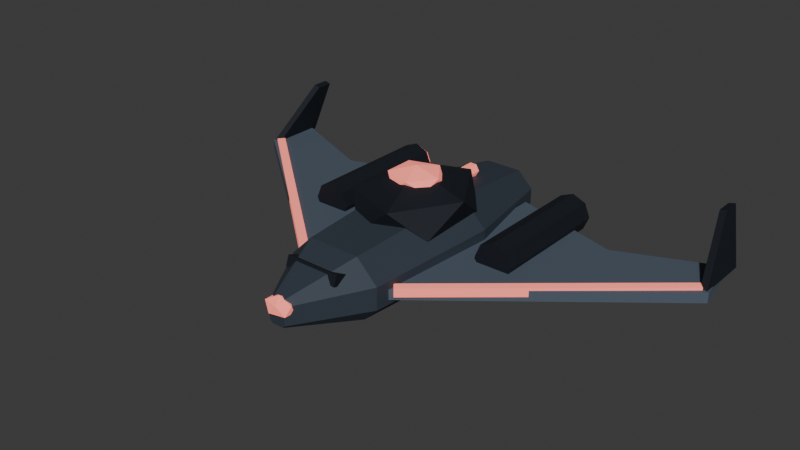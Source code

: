 # Source: air_m_recon.blend  (saved by Blender 5.0.119; exported with 4.5.12 LTS)
import bpy
from mathutils import Matrix  # noqa: F401  (used for matrix-valued properties, if any)

bpy.ops.wm.read_factory_settings(use_empty=True)
scene = bpy.context.scene
scene.name = 'Scene'

# ---- collections
col_collection = bpy.data.collections.new('Collection'); scene.collection.children.link(col_collection)

# ---- materials (node trees are filled in below, after node groups)
mat_paint = bpy.data.materials.new('Paint')
mat_paint.use_backface_culling = True
mat_signal_ff3e31 = bpy.data.materials.new('Signal_ff3e31')
mat_signal_ff3e31.use_backface_culling = True

# ---- material node trees
mat_paint.use_nodes = True; mat_paint.node_tree.nodes.clear()
_N = mat_paint.node_tree.nodes; _L = mat_paint.node_tree.links
n0 = _N.new('ShaderNodeOutputMaterial'); n0.name = 'Material Output'; n0.location = (0, 0)
n1 = _N.new('ShaderNodeBsdfPrincipled'); n1.name = 'Principled BSDF'; n1.location = (0, 0)
n1.inputs[1].default_value = 0.3
n1.inputs[2].default_value = 0.68
n2 = _N.new('ShaderNodeVertexColor'); n2.name = 'Color Attribute'; n2.location = (0, 0)
n2.layer_name = 'Color'
_L.new(n2.outputs[0], n1.inputs[0])
_L.new(n1.outputs[0], n0.inputs[0])
n0.is_active_output = True
mat_signal_ff3e31.use_nodes = True; mat_signal_ff3e31.node_tree.nodes.clear()
_N = mat_signal_ff3e31.node_tree.nodes; _L = mat_signal_ff3e31.node_tree.links
n0 = _N.new('ShaderNodeBsdfPrincipled'); n0.name = 'Principled BSDF'; n0.location = (-200, 100)
n0.inputs[0].default_value = (1.0, 0.2431, 0.1922, 1.0)
n0.inputs[2].default_value = 0.4
n0.inputs[27].default_value = (1.0, 0.2431, 0.1922, 1.0)
n0.inputs[28].default_value = 0.65
n1 = _N.new('ShaderNodeOutputMaterial'); n1.name = 'Material Output'; n1.location = (200, 100)
_L.new(n0.outputs[0], n1.inputs[0])
n1.is_active_output = True

# ---- world
world_world = bpy.data.worlds.new('World'); scene.world = world_world
world_world.use_nodes = True; world_world.node_tree.nodes.clear()
_N = world_world.node_tree.nodes; _L = world_world.node_tree.links
n0 = _N.new('ShaderNodeOutputWorld'); n0.name = 'World Output'; n0.location = (200, 100)
n1 = _N.new('ShaderNodeBackground'); n1.name = 'Background'; n1.location = (-200, 100)
n1.inputs[0].default_value = (0.05088, 0.05088, 0.05088, 1.0)
_L.new(n1.outputs[0], n0.inputs[0])
n0.is_active_output = True
world_world.color = (0.05088, 0.05088, 0.05088)
world_world.sun_shadow_jitter_overblur = 0.0

# ---- meshes
me_core = bpy.data.meshes.new('Core')
me_core.from_pydata([(-0.06, -1.2, -0.078), (-0.042, -1.2, -0.096), (0.042, -1.2, -0.096), (0.06, -1.2, -0.078), (0.06, -1.2, 0.045), (0.033, -1.2, 0.072), (-0.033, -1.2, 0.072), (-0.06, -1.2, 0.045), (-0.336, -0.72, -0.0912), (-0.2352, -0.72, -0.192), (0.2352, -0.72, -0.192), (0.336, -0.72, -0.0912), (0.336, -0.72, 0.0648), (0.1848, -0.72, 0.216), (-0.1848, -0.72, 0.216), (-0.336, -0.72, 0.0648), (-0.408, 0.24, -0.0936), (-0.2856, 0.24, -0.216), (0.2856, 0.24, -0.216), (0.408, 0.24, -0.0936), (0.408, 0.24, 0.0804), (0.2244, 0.24, 0.264), (-0.2244, 0.24, 0.264), (-0.408, 0.24, 0.0804), (-0.24, 1.02, -0.072), (-0.168, 1.02, -0.144), (0.168, 1.02, -0.144), (0.24, 1.02, -0.072), (0.24, 1.02, 0.036), (0.132, 1.02, 0.144), (-0.132, 1.02, 0.144), (-0.24, 1.02, 0.036), (-0.192, -0.9283, 0.1074), (-0.192, -0.9037, 0.1751), (-0.192, -0.6803, 0.01692), (-0.192, -0.6557, 0.08455), (0.192, -0.9283, 0.1074), (0.192, -0.9037, 0.1751), (0.192, -0.6803, 0.01692), (0.192, -0.6557, 0.08455), (0.0, -1.176, -0.048), (0.07815, -1.214, -0.008199), (-0.02985, -1.237, -0.008199), (-0.0966, -1.176, -0.008199), (-0.02985, -1.115, -0.008199), (0.07815, -1.138, -0.008199), (0.02985, -1.237, 0.0562), (-0.07815, -1.214, 0.0562), (-0.07815, -1.138, 0.0562), (0.02985, -1.115, 0.0562), (0.0966, -1.176, 0.0562), (0.0, -1.176, 0.096), (0.048, 0.66, 0.24), (0.024, 0.66, 0.2816), (-0.024, 0.66, 0.2816), (-0.048, 0.66, 0.24), (-0.024, 0.66, 0.1984), (0.024, 0.66, 0.1984), (0.048, -0.18, 0.24), (0.024, -0.18, 0.2816), (-0.024, -0.18, 0.2816), (-0.048, -0.18, 0.24), (-0.024, -0.18, 0.1984), (0.024, -0.18, 0.1984), (-0.3, -0.66, -0.06), (-1.8, 0.54, -0.06), (-1.74, 0.9, -0.06), (-1.08, 0.624, -0.06), (-0.3, 0.864, -0.06), (-0.3, -0.66, 0.012), (-1.8, 0.54, 0.012), (-1.74, 0.9, 0.012), (-1.08, 0.624, 0.012), (-0.3, 0.864, 0.012), (-0.3407, -0.5771, -0.03), (-1.721, 0.5869, -0.03), (-0.3407, -0.5771, 0.03), (-1.721, 0.5869, 0.03), (-0.3793, -0.6229, -0.03), (-1.759, 0.5411, -0.03), (-0.3793, -0.6229, 0.03), (-1.759, 0.5411, 0.03), (-0.528, 0.87, 0.048), (-0.5667, 0.87, 0.1413), (-0.66, 0.87, 0.18), (-0.7533, 0.87, 0.1413), (-0.792, 0.87, 0.048), (-0.7533, 0.87, -0.04534), (-0.66, 0.87, -0.084), (-0.5667, 0.87, -0.04534), (-0.528, -0.03, 0.048), (-0.5667, -0.03, 0.1413), (-0.66, -0.03, 0.18), (-0.7533, -0.03, 0.1413), (-0.792, -0.03, 0.048), (-0.7533, -0.03, -0.04534), (-0.66, -0.03, -0.084), (-0.5667, -0.03, -0.04534), (-0.564, 0.912, 0.048), (-0.5921, 0.912, 0.1159), (-0.66, 0.912, 0.144), (-0.7279, 0.912, 0.1159), (-0.756, 0.912, 0.048), (-0.7279, 0.912, -0.01988), (-0.66, 0.912, -0.048), (-0.5921, 0.912, -0.01988), (-0.564, 0.864, 0.048), (-0.5921, 0.864, 0.1159), (-0.66, 0.864, 0.144), (-0.7279, 0.864, 0.1159), (-0.756, 0.864, 0.048), (-0.7279, 0.864, -0.01988), (-0.66, 0.864, -0.048), (-0.5921, 0.864, -0.01988), (-1.787, 0.54, 0.005938), (-1.692, 0.9, 0.378), (-1.692, 1.02, 0.378), (-1.787, 0.936, 0.005938), (-1.741, 0.54, -0.005938), (-1.646, 0.9, 0.3661), (-1.646, 1.02, 0.3661), (-1.741, 0.936, -0.005938), (0.3, -0.66, -0.06), (1.8, 0.54, -0.06), (1.74, 0.9, -0.06), (1.08, 0.624, -0.06), (0.3, 0.864, -0.06), (0.3, -0.66, 0.012), (1.8, 0.54, 0.012), (1.74, 0.9, 0.012), (1.08, 0.624, 0.012), (0.3, 0.864, 0.012), (0.3793, -0.6229, -0.03), (1.759, 0.5411, -0.03), (0.3793, -0.6229, 0.03), (1.759, 0.5411, 0.03), (0.3407, -0.5771, -0.03), (1.721, 0.5869, -0.03), (0.3407, -0.5771, 0.03), (1.721, 0.5869, 0.03), (0.792, 0.87, 0.048), (0.7533, 0.87, 0.1413), (0.66, 0.87, 0.18), (0.5667, 0.87, 0.1413), (0.528, 0.87, 0.048), (0.5667, 0.87, -0.04534), (0.66, 0.87, -0.084), (0.7533, 0.87, -0.04534), (0.792, -0.03, 0.048), (0.7533, -0.03, 0.1413), (0.66, -0.03, 0.18), (0.5667, -0.03, 0.1413), (0.528, -0.03, 0.048), (0.5667, -0.03, -0.04534), (0.66, -0.03, -0.084), (0.7533, -0.03, -0.04534), (0.756, 0.912, 0.048), (0.7279, 0.912, 0.1159), (0.66, 0.912, 0.144), (0.5921, 0.912, 0.1159), (0.564, 0.912, 0.048), (0.5921, 0.912, -0.01988), (0.66, 0.912, -0.048), (0.7279, 0.912, -0.01988), (0.756, 0.864, 0.048), (0.7279, 0.864, 0.1159), (0.66, 0.864, 0.144), (0.5921, 0.864, 0.1159), (0.564, 0.864, 0.048), (0.5921, 0.864, -0.01988), (0.66, 0.864, -0.048), (0.7279, 0.864, -0.01988), (1.741, 0.54, -0.005938), (1.646, 0.9, 0.3661), (1.646, 1.02, 0.3661), (1.741, 0.936, -0.005938), (1.787, 0.54, 0.005938), (1.692, 0.9, 0.378), (1.692, 1.02, 0.378), (1.787, 0.936, 0.005938), (0.0, 0.05, 0.02), (0.3039, -0.2129, 0.1416), (-0.1161, -0.3753, 0.1416), (-0.3757, 0.05, 0.1416), (-0.1161, 0.4753, 0.1416), (0.3039, 0.3129, 0.1416), (0.1161, -0.3753, 0.3384), (-0.3039, -0.2129, 0.3384), (-0.3039, 0.3129, 0.3384), (0.1161, 0.4753, 0.3384), (0.3757, 0.05, 0.3384), (0.0, 0.05, 0.46), (0.0, 0.05, 0.32), (0.1447, -0.05514, 0.3642), (-0.05528, -0.1201, 0.3642), (-0.1789, 0.05, 0.3642), (-0.05528, 0.2201, 0.3642), (0.1447, 0.1551, 0.3642), (0.05528, -0.1201, 0.4358), (-0.1447, -0.05514, 0.4358), (-0.1447, 0.1551, 0.4358), (0.05528, 0.2201, 0.4358), (0.1789, 0.05, 0.4358), (0.0, 0.05, 0.48), (0.14, -0.55, -0.24), (0.1133, -0.6323, -0.24), (0.04326, -0.6831, -0.24), (-0.04326, -0.6831, -0.24), (-0.1133, -0.6323, -0.24), (-0.14, -0.55, -0.24), (-0.1133, -0.4677, -0.24), (-0.04326, -0.4169, -0.24), (0.04326, -0.4169, -0.24), (0.1133, -0.4677, -0.24), (0.14, -0.55, -0.16), (0.1133, -0.6323, -0.16), (0.04326, -0.6831, -0.16), (-0.04326, -0.6831, -0.16), (-0.1133, -0.6323, -0.16), (-0.14, -0.55, -0.16), (-0.1133, -0.4677, -0.16), (-0.04326, -0.4169, -0.16), (0.04326, -0.4169, -0.16), (0.1133, -0.4677, -0.16)], [], [(0, 1, 2, 3, 4, 5, 6, 7), (24, 31, 30, 29, 28, 27, 26, 25), (0, 8, 9, 1), (1, 9, 10, 2), (2, 10, 11, 3), (3, 11, 12, 4), (4, 12, 13, 5), (5, 13, 14, 6), (6, 14, 15, 7), (7, 15, 8, 0), (8, 16, 17, 9), (9, 17, 18, 10), (10, 18, 19, 11), (11, 19, 20, 12), (12, 20, 21, 13), (13, 21, 22, 14), (14, 22, 23, 15), (15, 23, 16, 8), (16, 24, 25, 17), (17, 25, 26, 18), (18, 26, 27, 19), (19, 27, 28, 20), (20, 28, 29, 21), (21, 29, 30, 22), (22, 30, 31, 23), (23, 31, 24, 16), (32, 33, 35, 34), (34, 35, 39, 38), (38, 39, 37, 36), (36, 37, 33, 32), (34, 38, 36, 32), (39, 35, 33, 37), (40, 41, 42), (41, 40, 45), (40, 42, 43), (40, 43, 44), (40, 44, 45), (41, 45, 50), (42, 41, 46), (43, 42, 47), (44, 43, 48), (45, 44, 49), (41, 50, 46), (42, 46, 47), (43, 47, 48), (44, 48, 49), (45, 49, 50), (46, 50, 51), (47, 46, 51), (48, 47, 51), (49, 48, 51), (50, 49, 51), (52, 57, 56, 55, 54, 53), (58, 59, 60, 61, 62, 63), (52, 53, 59, 58), (53, 54, 60, 59), (54, 55, 61, 60), (55, 56, 62, 61), (56, 57, 63, 62), (57, 52, 58, 63), (64, 65, 66, 67, 68), (69, 73, 72, 71, 70), (64, 69, 70, 65), (65, 70, 71, 66), (66, 71, 72, 67), (67, 72, 73, 68), (68, 73, 69, 64), (74, 75, 77, 76), (76, 77, 81, 80), (80, 81, 79, 78), (78, 79, 75, 74), (76, 80, 78, 74), (81, 77, 75, 79), (82, 89, 88, 87, 86, 85, 84, 83), (90, 91, 92, 93, 94, 95, 96, 97), (82, 83, 91, 90), (83, 84, 92, 91), (84, 85, 93, 92), (85, 86, 94, 93), (86, 87, 95, 94), (87, 88, 96, 95), (88, 89, 97, 96), (89, 82, 90, 97), (98, 105, 104, 103, 102, 101, 100, 99), (106, 107, 108, 109, 110, 111, 112, 113), (98, 99, 107, 106), (99, 100, 108, 107), (100, 101, 109, 108), (101, 102, 110, 109), (102, 103, 111, 110), (103, 104, 112, 111), (104, 105, 113, 112), (105, 98, 106, 113), (114, 115, 116, 117), (118, 121, 120, 119), (114, 118, 119, 115), (115, 119, 120, 116), (116, 120, 121, 117), (117, 121, 118, 114), (122, 126, 125, 124, 123), (127, 128, 129, 130, 131), (122, 123, 128, 127), (123, 124, 129, 128), (124, 125, 130, 129), (125, 126, 131, 130), (126, 122, 127, 131), (132, 133, 135, 134), (134, 135, 139, 138), (138, 139, 137, 136), (136, 137, 133, 132), (134, 138, 136, 132), (139, 135, 133, 137), (140, 147, 146, 145, 144, 143, 142, 141), (148, 149, 150, 151, 152, 153, 154, 155), (140, 141, 149, 148), (141, 142, 150, 149), (142, 143, 151, 150), (143, 144, 152, 151), (144, 145, 153, 152), (145, 146, 154, 153), (146, 147, 155, 154), (147, 140, 148, 155), (156, 163, 162, 161, 160, 159, 158, 157), (164, 165, 166, 167, 168, 169, 170, 171), (156, 157, 165, 164), (157, 158, 166, 165), (158, 159, 167, 166), (159, 160, 168, 167), (160, 161, 169, 168), (161, 162, 170, 169), (162, 163, 171, 170), (163, 156, 164, 171), (172, 173, 174, 175), (176, 179, 178, 177), (172, 176, 177, 173), (173, 177, 178, 174), (174, 178, 179, 175), (175, 179, 176, 172), (180, 181, 182), (181, 180, 185), (180, 182, 183), (180, 183, 184), (180, 184, 185), (181, 185, 190), (182, 181, 186), (183, 182, 187), (184, 183, 188), (185, 184, 189), (181, 190, 186), (182, 186, 187), (183, 187, 188), (184, 188, 189), (185, 189, 190), (186, 190, 191), (187, 186, 191), (188, 187, 191), (189, 188, 191), (190, 189, 191), (192, 193, 194), (193, 192, 197), (192, 194, 195), (192, 195, 196), (192, 196, 197), (193, 197, 202), (194, 193, 198), (195, 194, 199), (196, 195, 200), (197, 196, 201), (193, 202, 198), (194, 198, 199), (195, 199, 200), (196, 200, 201), (197, 201, 202), (198, 202, 203), (199, 198, 203), (200, 199, 203), (201, 200, 203), (202, 201, 203), (204, 205, 206, 207, 208, 209, 210, 211, 212, 213), (214, 223, 222, 221, 220, 219, 218, 217, 216, 215), (204, 214, 215, 205), (205, 215, 216, 206), (206, 216, 217, 207), (207, 217, 218, 208), (208, 218, 219, 209), (209, 219, 220, 210), (210, 220, 221, 211), (211, 221, 222, 212), (212, 222, 223, 213), (213, 223, 214, 204)])
me_core.polygons.foreach_set('material_index', [0, 0, 0, 0, 0, 0, 0, 0, 0, 0, 0, 0, 0, 0, 0, 0, 0, 0, 0, 0, 0, 0, 0, 0, 0, 0, 0, 0, 0, 0, 0, 0, 1, 1, 1, 1, 1, 1, 1, 1, 1, 1, 1, 1, 1, 1, 1, 1, 1, 1, 1, 1, 1, 1, 1, 1, 1, 1, 1, 1, 0, 0, 0, 0, 0, 0, 0, 1, 1, 1, 1, 1, 1, 0, 0, 0, 0, 0, 0, 0, 0, 0, 0, 1, 1, 1, 1, 1, 1, 1, 1, 1, 1, 0, 0, 0, 0, 0, 0, 0, 0, 0, 0, 0, 0, 0, 1, 1, 1, 1, 1, 1, 0, 0, 0, 0, 0, 0, 0, 0, 0, 0, 1, 1, 1, 1, 1, 1, 1, 1, 1, 1, 0, 0, 0, 0, 0, 0, 0, 0, 0, 0, 0, 0, 0, 0, 0, 0, 0, 0, 0, 0, 0, 0, 0, 0, 0, 0, 1, 1, 1, 1, 1, 1, 1, 1, 1, 1, 1, 1, 1, 1, 1, 1, 1, 1, 1, 1, 1, 1, 1, 1, 1, 1, 1, 1, 1, 1, 1, 1])
_uv = me_core.uv_layers.new(name='UVMap')
_uv.uv.foreach_set('vector', [0.0, 0.0, 0.0, 0.0, 0.0, 0.0, 0.0, 0.0, 0.0, 0.0, 0.0, 0.0, 0.0, 0.0, 0.0, 0.0, 0.0, 0.0, 0.0, 0.0, 0.0, 0.0, 0.0, 0.0, 0.0, 0.0, 0.0, 0.0, 0.0, 0.0, 0.0, 0.0, 0.0, 0.0, 0.0, 0.0, 0.0, 0.0, 0.0, 0.0, 0.0, 0.0, 0.0, 0.0, 0.0, 0.0, 0.0, 0.0, 0.0, 0.0, 0.0, 0.0, 0.0, 0.0, 0.0, 0.0, 0.0, 0.0, 0.0, 0.0, 0.0, 0.0, 0.0, 0.0, 0.0, 0.0, 0.0, 0.0, 0.0, 0.0, 0.0, 0.0, 0.0, 0.0, 0.0, 0.0, 0.0, 0.0, 0.0, 0.0, 0.0, 0.0, 0.0, 0.0, 0.0, 0.0, 0.0, 0.0, 0.0, 0.0, 0.0, 0.0, 0.0, 0.0, 0.0, 0.0, 0.0, 0.0, 0.0, 0.0, 0.0, 0.0, 0.0, 0.0, 0.0, 0.0, 0.0, 0.0, 0.0, 0.0, 0.0, 0.0, 0.0, 0.0, 0.0, 0.0, 0.0, 0.0, 0.0, 0.0, 0.0, 0.0, 0.0, 0.0, 0.0, 0.0, 0.0, 0.0, 0.0, 0.0, 0.0, 0.0, 0.0, 0.0, 0.0, 0.0, 0.0, 0.0, 0.0, 0.0, 0.0, 0.0, 0.0, 0.0, 0.0, 0.0, 0.0, 0.0, 0.0, 0.0, 0.0, 0.0, 0.0, 0.0, 0.0, 0.0, 0.0, 0.0, 0.0, 0.0, 0.0, 0.0, 0.0, 0.0, 0.0, 0.0, 0.0, 0.0, 0.0, 0.0, 0.0, 0.0, 0.0, 0.0, 0.0, 0.0, 0.0, 0.0, 0.0, 0.0, 0.0, 0.0, 0.0, 0.0, 0.0, 0.0, 0.0, 0.0, 0.0, 0.0, 0.0, 0.0, 0.0, 0.0, 0.0, 0.0, 0.0, 0.0, 0.0, 0.0, 0.0, 0.0, 0.0, 0.0, 0.0, 0.0, 0.0, 0.0, 0.0, 0.0, 0.0, 0.0, 0.0, 0.0, 0.0, 0.0, 0.0, 0.0, 0.0, 0.0, 0.0, 0.0, 0.0, 0.0, 0.375, 0.0, 0.625, 0.0, 0.625, 0.25, 0.375, 0.25, 0.375, 0.25, 0.625, 0.25, 0.625, 0.5, 0.375, 0.5, 0.375, 0.5, 0.625, 0.5, 0.625, 0.75, 0.375, 0.75, 0.375, 0.75, 0.625, 0.75, 0.625, 1.0, 0.375, 1.0, 0.125, 0.5, 0.375, 0.5, 0.375, 0.75, 0.125, 0.75, 0.625, 0.5, 0.875, 0.5, 0.875, 0.75, 0.625, 0.75, 0.1818, 0.0, 0.2727, 0.1575, 0.09091, 0.1575, 0.2727, 0.1575, 0.3636, 0.0, 0.4545, 0.1575, 0.9091, 0.0, 1.0, 0.1575, 0.8182, 0.1575, 0.7273, 0.0, 0.8182, 0.1575, 0.6364, 0.1575, 0.5455, 0.0, 0.6364, 0.1575, 0.4545, 0.1575, 0.2727, 0.1575, 0.4545, 0.1575, 0.3636, 0.3149, 0.09091, 0.1575, 0.2727, 0.1575, 0.1818, 0.3149, 0.8182, 0.1575, 1.0, 0.1575, 0.9091, 0.3149, 0.6364, 0.1575, 0.8182, 0.1575, 0.7273, 0.3149, 0.4545, 0.1575, 0.6364, 0.1575, 0.5455, 0.3149, 0.2727, 0.1575, 0.3636, 0.3149, 0.1818, 0.3149, 0.09091, 0.1575, 0.1818, 0.3149, 0.0, 0.3149, 0.8182, 0.1575, 0.9091, 0.3149, 0.7273, 0.3149, 0.6364, 0.1575, 0.7273, 0.3149, 0.5455, 0.3149, 0.4545, 0.1575, 0.5455, 0.3149, 0.3636, 0.3149, 0.1818, 0.3149, 0.3636, 0.3149, 0.2727, 0.4724, 0.0, 0.3149, 0.1818, 0.3149, 0.09091, 0.4724, 0.7273, 0.3149, 0.9091, 0.3149, 0.8182, 0.4724, 0.5455, 0.3149, 0.7273, 0.3149, 0.6364, 0.4724, 0.3636, 0.3149, 0.5455, 0.3149, 0.4545, 0.4724, 0.0, 0.0, 0.0, 0.0, 0.0, 0.0, 0.0, 0.0, 0.0, 0.0, 0.0, 0.0, 0.0, 0.0, 0.0, 0.0, 0.0, 0.0, 0.0, 0.0, 0.0, 0.0, 0.0, 0.0, 0.0, 0.0, 0.0, 0.0, 0.0, 0.0, 0.0, 0.0, 0.0, 0.0, 0.0, 0.0, 0.0, 0.0, 0.0, 0.0, 0.0, 0.0, 0.0, 0.0, 0.0, 0.0, 0.0, 0.0, 0.0, 0.0, 0.0, 0.0, 0.0, 0.0, 0.0, 0.0, 0.0, 0.0, 0.0, 0.0, 0.0, 0.0, 0.0, 0.0, 0.0, 0.0, 0.0, 0.0, 0.0, 0.0, 0.0, 0.0, 0.0, 0.0, 0.0, 0.0, 0.0, 0.0, 0.0, 0.0, 0.0, 0.0, 0.0, 0.0, 0.0, 0.0, 0.0, 0.0, 0.0, 0.0, 0.0, 0.0, 0.0, 0.0, 0.0, 0.0, 0.0, 0.0, 0.0, 0.0, 0.0, 0.0, 0.0, 0.0, 0.0, 0.0, 0.0, 0.0, 0.0, 0.0, 0.0, 0.0, 0.0, 0.0, 0.0, 0.0, 0.0, 0.0, 0.0, 0.0, 0.0, 0.0, 0.0, 0.0, 0.0, 0.0, 0.0, 0.0, 0.0, 0.0, 0.0, 0.0, 0.375, 0.0, 0.625, 0.0, 0.625, 0.25, 0.375, 0.25, 0.375, 0.25, 0.625, 0.25, 0.625, 0.5, 0.375, 0.5, 0.375, 0.5, 0.625, 0.5, 0.625, 0.75, 0.375, 0.75, 0.375, 0.75, 0.625, 0.75, 0.625, 1.0, 0.375, 1.0, 0.125, 0.5, 0.375, 0.5, 0.375, 0.75, 0.125, 0.75, 0.625, 0.5, 0.875, 0.5, 0.875, 0.75, 0.625, 0.75, 0.0, 0.0, 0.0, 0.0, 0.0, 0.0, 0.0, 0.0, 0.0, 0.0, 0.0, 0.0, 0.0, 0.0, 0.0, 0.0, 0.0, 0.0, 0.0, 0.0, 0.0, 0.0, 0.0, 0.0, 0.0, 0.0, 0.0, 0.0, 0.0, 0.0, 0.0, 0.0, 0.0, 0.0, 0.0, 0.0, 0.0, 0.0, 0.0, 0.0, 0.0, 0.0, 0.0, 0.0, 0.0, 0.0, 0.0, 0.0, 0.0, 0.0, 0.0, 0.0, 0.0, 0.0, 0.0, 0.0, 0.0, 0.0, 0.0, 0.0, 0.0, 0.0, 0.0, 0.0, 0.0, 0.0, 0.0, 0.0, 0.0, 0.0, 0.0, 0.0, 0.0, 0.0, 0.0, 0.0, 0.0, 0.0, 0.0, 0.0, 0.0, 0.0, 0.0, 0.0, 0.0, 0.0, 0.0, 0.0, 0.0, 0.0, 0.0, 0.0, 0.0, 0.0, 0.0, 0.0, 0.0, 0.0, 0.0, 0.0, 0.0, 0.0, 0.0, 0.0, 0.0, 0.0, 0.0, 0.0, 0.0, 0.0, 0.0, 0.0, 0.0, 0.0, 0.0, 0.0, 0.0, 0.0, 0.0, 0.0, 0.0, 0.0, 0.0, 0.0, 0.0, 0.0, 0.0, 0.0, 0.0, 0.0, 0.0, 0.0, 0.0, 0.0, 0.0, 0.0, 0.0, 0.0, 0.0, 0.0, 0.0, 0.0, 0.0, 0.0, 0.0, 0.0, 0.0, 0.0, 0.0, 0.0, 0.0, 0.0, 0.0, 0.0, 0.0, 0.0, 0.0, 0.0, 0.0, 0.0, 0.0, 0.0, 0.0, 0.0, 0.0, 0.0, 0.0, 0.0, 0.0, 0.0, 0.0, 0.0, 0.0, 0.0, 0.0, 0.0, 0.0, 0.0, 0.0, 0.0, 0.0, 0.0, 0.0, 0.0, 0.0, 0.0, 0.0, 0.0, 0.0, 0.0, 0.0, 0.0, 0.0, 0.0, 0.0, 0.0, 0.0, 0.0, 0.0, 0.0, 0.0, 0.0, 0.0, 0.0, 0.0, 0.0, 0.0, 0.0, 0.0, 0.0, 0.0, 0.0, 0.0, 0.0, 0.0, 0.0, 0.0, 0.0, 0.0, 0.0, 0.0, 0.0, 0.0, 0.0, 0.0, 0.0, 0.0, 0.0, 0.0, 0.0, 0.0, 0.0, 0.0, 0.0, 0.0, 0.0, 0.0, 0.0, 0.0, 0.0, 0.0, 0.0, 0.0, 0.0, 0.0, 0.0, 0.0, 0.0, 0.0, 0.0, 0.0, 0.0, 0.0, 0.0, 0.0, 0.0, 0.0, 0.0, 0.0, 0.0, 0.0, 0.0, 0.0, 0.0, 0.0, 0.0, 0.0, 0.0, 0.0, 0.0, 0.0, 0.0, 0.0, 0.0, 0.0, 0.0, 0.0, 0.0, 0.0, 0.0, 0.0, 0.0, 0.0, 0.0, 0.0, 0.0, 0.0, 0.0, 0.0, 0.0, 0.0, 0.0, 0.0, 0.0, 0.0, 0.0, 0.0, 0.0, 0.0, 0.0, 0.375, 0.0, 0.625, 0.0, 0.625, 0.25, 0.375, 0.25, 0.375, 0.25, 0.625, 0.25, 0.625, 0.5, 0.375, 0.5, 0.375, 0.5, 0.625, 0.5, 0.625, 0.75, 0.375, 0.75, 0.375, 0.75, 0.625, 0.75, 0.625, 1.0, 0.375, 1.0, 0.125, 0.5, 0.375, 0.5, 0.375, 0.75, 0.125, 0.75, 0.625, 0.5, 0.875, 0.5, 0.875, 0.75, 0.625, 0.75, 0.0, 0.0, 0.0, 0.0, 0.0, 0.0, 0.0, 0.0, 0.0, 0.0, 0.0, 0.0, 0.0, 0.0, 0.0, 0.0, 0.0, 0.0, 0.0, 0.0, 0.0, 0.0, 0.0, 0.0, 0.0, 0.0, 0.0, 0.0, 0.0, 0.0, 0.0, 0.0, 0.0, 0.0, 0.0, 0.0, 0.0, 0.0, 0.0, 0.0, 0.0, 0.0, 0.0, 0.0, 0.0, 0.0, 0.0, 0.0, 0.0, 0.0, 0.0, 0.0, 0.0, 0.0, 0.0, 0.0, 0.0, 0.0, 0.0, 0.0, 0.0, 0.0, 0.0, 0.0, 0.0, 0.0, 0.0, 0.0, 0.0, 0.0, 0.0, 0.0, 0.0, 0.0, 0.0, 0.0, 0.0, 0.0, 0.0, 0.0, 0.0, 0.0, 0.0, 0.0, 0.0, 0.0, 0.0, 0.0, 0.0, 0.0, 0.0, 0.0, 0.0, 0.0, 0.0, 0.0, 0.0, 0.0, 0.0, 0.0, 0.0, 0.0, 0.0, 0.0, 0.0, 0.0, 0.0, 0.0, 0.0, 0.0, 0.0, 0.0, 0.0, 0.0, 0.0, 0.0, 0.0, 0.0, 0.0, 0.0, 0.0, 0.0, 0.0, 0.0, 0.0, 0.0, 0.0, 0.0, 0.0, 0.0, 0.0, 0.0, 0.0, 0.0, 0.0, 0.0, 0.0, 0.0, 0.0, 0.0, 0.0, 0.0, 0.0, 0.0, 0.0, 0.0, 0.0, 0.0, 0.0, 0.0, 0.0, 0.0, 0.0, 0.0, 0.0, 0.0, 0.0, 0.0, 0.0, 0.0, 0.0, 0.0, 0.0, 0.0, 0.0, 0.0, 0.0, 0.0, 0.0, 0.0, 0.0, 0.0, 0.0, 0.0, 0.0, 0.0, 0.0, 0.0, 0.0, 0.0, 0.0, 0.0, 0.0, 0.0, 0.0, 0.0, 0.0, 0.0, 0.0, 0.0, 0.0, 0.0, 0.0, 0.0, 0.0, 0.0, 0.0, 0.0, 0.0, 0.0, 0.0, 0.0, 0.0, 0.0, 0.0, 0.0, 0.0, 0.0, 0.0, 0.0, 0.0, 0.0, 0.0, 0.0, 0.0, 0.0, 0.0, 0.0, 0.0, 0.0, 0.0, 0.0, 0.0, 0.0, 0.0, 0.0, 0.0, 0.0, 0.0, 0.0, 0.0, 0.0, 0.0, 0.0, 0.0, 0.0, 0.0, 0.0, 0.0, 0.0, 0.1818, 0.0, 0.2727, 0.1575, 0.09091, 0.1575, 0.2727, 0.1575, 0.3636, 0.0, 0.4545, 0.1575, 0.9091, 0.0, 1.0, 0.1575, 0.8182, 0.1575, 0.7273, 0.0, 0.8182, 0.1575, 0.6364, 0.1575, 0.5455, 0.0, 0.6364, 0.1575, 0.4545, 0.1575, 0.2727, 0.1575, 0.4545, 0.1575, 0.3636, 0.3149, 0.09091, 0.1575, 0.2727, 0.1575, 0.1818, 0.3149, 0.8182, 0.1575, 1.0, 0.1575, 0.9091, 0.3149, 0.6364, 0.1575, 0.8182, 0.1575, 0.7273, 0.3149, 0.4545, 0.1575, 0.6364, 0.1575, 0.5455, 0.3149, 0.2727, 0.1575, 0.3636, 0.3149, 0.1818, 0.3149, 0.09091, 0.1575, 0.1818, 0.3149, 0.0, 0.3149, 0.8182, 0.1575, 0.9091, 0.3149, 0.7273, 0.3149, 0.6364, 0.1575, 0.7273, 0.3149, 0.5455, 0.3149, 0.4545, 0.1575, 0.5455, 0.3149, 0.3636, 0.3149, 0.1818, 0.3149, 0.3636, 0.3149, 0.2727, 0.4724, 0.0, 0.3149, 0.1818, 0.3149, 0.09091, 0.4724, 0.7273, 0.3149, 0.9091, 0.3149, 0.8182, 0.4724, 0.5455, 0.3149, 0.7273, 0.3149, 0.6364, 0.4724, 0.3636, 0.3149, 0.5455, 0.3149, 0.4545, 0.4724, 0.1818, 0.0, 0.2727, 0.1575, 0.09091, 0.1575, 0.2727, 0.1575, 0.3636, 0.0, 0.4545, 0.1575, 0.9091, 0.0, 1.0, 0.1575, 0.8182, 0.1575, 0.7273, 0.0, 0.8182, 0.1575, 0.6364, 0.1575, 0.5455, 0.0, 0.6364, 0.1575, 0.4545, 0.1575, 0.2727, 0.1575, 0.4545, 0.1575, 0.3636, 0.3149, 0.09091, 0.1575, 0.2727, 0.1575, 0.1818, 0.3149, 0.8182, 0.1575, 1.0, 0.1575, 0.9091, 0.3149, 0.6364, 0.1575, 0.8182, 0.1575, 0.7273, 0.3149, 0.4545, 0.1575, 0.6364, 0.1575, 0.5455, 0.3149, 0.2727, 0.1575, 0.3636, 0.3149, 0.1818, 0.3149, 0.09091, 0.1575, 0.1818, 0.3149, 0.0, 0.3149, 0.8182, 0.1575, 0.9091, 0.3149, 0.7273, 0.3149, 0.6364, 0.1575, 0.7273, 0.3149, 0.5455, 0.3149, 0.4545, 0.1575, 0.5455, 0.3149, 0.3636, 0.3149, 0.1818, 0.3149, 0.3636, 0.3149, 0.2727, 0.4724, 0.0, 0.3149, 0.1818, 0.3149, 0.09091, 0.4724, 0.7273, 0.3149, 0.9091, 0.3149, 0.8182, 0.4724, 0.5455, 0.3149, 0.7273, 0.3149, 0.6364, 0.4724, 0.3636, 0.3149, 0.5455, 0.3149, 0.4545, 0.4724, 0.0, 0.0, 0.0, 0.0, 0.0, 0.0, 0.0, 0.0, 0.0, 0.0, 0.0, 0.0, 0.0, 0.0, 0.0, 0.0, 0.0, 0.0, 0.0, 0.0, 0.0, 0.0, 0.0, 0.0, 0.0, 0.0, 0.0, 0.0, 0.0, 0.0, 0.0, 0.0, 0.0, 0.0, 0.0, 0.0, 0.0, 0.0, 0.0, 0.0, 0.0, 0.0, 0.0, 0.0, 0.0, 0.0, 0.0, 0.0, 0.0, 0.0, 0.0, 0.0, 0.0, 0.0, 0.0, 0.0, 0.0, 0.0, 0.0, 0.0, 0.0, 0.0, 0.0, 0.0, 0.0, 0.0, 0.0, 0.0, 0.0, 0.0, 0.0, 0.0, 0.0, 0.0, 0.0, 0.0, 0.0, 0.0, 0.0, 0.0, 0.0, 0.0, 0.0, 0.0, 0.0, 0.0, 0.0, 0.0, 0.0, 0.0, 0.0, 0.0, 0.0, 0.0, 0.0, 0.0, 0.0, 0.0, 0.0, 0.0, 0.0, 0.0, 0.0, 0.0, 0.0, 0.0, 0.0, 0.0, 0.0, 0.0, 0.0, 0.0, 0.0, 0.0, 0.0, 0.0, 0.0, 0.0, 0.0, 0.0])
_ca = me_core.color_attributes.new('Color', 'BYTE_COLOR', 'CORNER')
_ca.data.foreach_set('color', [0.04092, 0.05613, 0.07819, 1.0, 0.04092, 0.05613, 0.07819, 1.0, 0.04092, 0.05613, 0.07819, 1.0, 0.04092, 0.05613, 0.07819, 1.0, 0.04092, 0.05613, 0.07819, 1.0, 0.04092, 0.05613, 0.07819, 1.0, 0.04092, 0.05613, 0.07819, 1.0, 0.04092, 0.05613, 0.07819, 1.0, 0.04092, 0.05613, 0.07819, 1.0, 0.04092, 0.05613, 0.07819, 1.0, 0.04092, 0.05613, 0.07819, 1.0, 0.04092, 0.05613, 0.07819, 1.0, 0.04092, 0.05613, 0.07819, 1.0, 0.04092, 0.05613, 0.07819, 1.0, 0.04092, 0.05613, 0.07819, 1.0, 0.04092, 0.05613, 0.07819, 1.0, 0.04092, 0.05613, 0.07819, 1.0, 0.04092, 0.05613, 0.07819, 1.0, 0.04092, 0.05613, 0.07819, 1.0, 0.04092, 0.05613, 0.07819, 1.0, 0.04092, 0.05613, 0.07819, 1.0, 0.04092, 0.05613, 0.07819, 1.0, 0.04092, 0.05613, 0.07819, 1.0, 0.04092, 0.05613, 0.07819, 1.0, 0.04092, 0.05613, 0.07819, 1.0, 0.04092, 0.05613, 0.07819, 1.0, 0.04092, 0.05613, 0.07819, 1.0, 0.04092, 0.05613, 0.07819, 1.0, 0.04092, 0.05613, 0.07819, 1.0, 0.04092, 0.05613, 0.07819, 1.0, 0.04092, 0.05613, 0.07819, 1.0, 0.04092, 0.05613, 0.07819, 1.0, 0.04092, 0.05613, 0.07819, 1.0, 0.04092, 0.05613, 0.07819, 1.0, 0.04092, 0.05613, 0.07819, 1.0, 0.04092, 0.05613, 0.07819, 1.0, 0.04092, 0.05613, 0.07819, 1.0, 0.04092, 0.05613, 0.07819, 1.0, 0.04092, 0.05613, 0.07819, 1.0, 0.04092, 0.05613, 0.07819, 1.0, 0.04092, 0.05613, 0.07819, 1.0, 0.04092, 0.05613, 0.07819, 1.0, 0.04092, 0.05613, 0.07819, 1.0, 0.04092, 0.05613, 0.07819, 1.0, 0.04092, 0.05613, 0.07819, 1.0, 0.04092, 0.05613, 0.07819, 1.0, 0.04092, 0.05613, 0.07819, 1.0, 0.04092, 0.05613, 0.07819, 1.0, 0.04092, 0.05613, 0.07819, 1.0, 0.04092, 0.05613, 0.07819, 1.0, 0.04092, 0.05613, 0.07819, 1.0, 0.04092, 0.05613, 0.07819, 1.0, 0.04092, 0.05613, 0.07819, 1.0, 0.04092, 0.05613, 0.07819, 1.0, 0.04092, 0.05613, 0.07819, 1.0, 0.04092, 0.05613, 0.07819, 1.0, 0.04092, 0.05613, 0.07819, 1.0, 0.04092, 0.05613, 0.07819, 1.0, 0.04092, 0.05613, 0.07819, 1.0, 0.04092, 0.05613, 0.07819, 1.0, 0.04092, 0.05613, 0.07819, 1.0, 0.04092, 0.05613, 0.07819, 1.0, 0.04092, 0.05613, 0.07819, 1.0, 0.04092, 0.05613, 0.07819, 1.0, 0.04092, 0.05613, 0.07819, 1.0, 0.04092, 0.05613, 0.07819, 1.0, 0.04092, 0.05613, 0.07819, 1.0, 0.04092, 0.05613, 0.07819, 1.0, 0.04092, 0.05613, 0.07819, 1.0, 0.04092, 0.05613, 0.07819, 1.0, 0.04092, 0.05613, 0.07819, 1.0, 0.04092, 0.05613, 0.07819, 1.0, 0.04092, 0.05613, 0.07819, 1.0, 0.04092, 0.05613, 0.07819, 1.0, 0.04092, 0.05613, 0.07819, 1.0, 0.04092, 0.05613, 0.07819, 1.0, 0.04092, 0.05613, 0.07819, 1.0, 0.04092, 0.05613, 0.07819, 1.0, 0.04092, 0.05613, 0.07819, 1.0, 0.04092, 0.05613, 0.07819, 1.0, 0.04092, 0.05613, 0.07819, 1.0, 0.04092, 0.05613, 0.07819, 1.0, 0.04092, 0.05613, 0.07819, 1.0, 0.04092, 0.05613, 0.07819, 1.0, 0.04092, 0.05613, 0.07819, 1.0, 0.04092, 0.05613, 0.07819, 1.0, 0.04092, 0.05613, 0.07819, 1.0, 0.04092, 0.05613, 0.07819, 1.0, 0.04092, 0.05613, 0.07819, 1.0, 0.04092, 0.05613, 0.07819, 1.0, 0.04092, 0.05613, 0.07819, 1.0, 0.04092, 0.05613, 0.07819, 1.0, 0.04092, 0.05613, 0.07819, 1.0, 0.04092, 0.05613, 0.07819, 1.0, 0.04092, 0.05613, 0.07819, 1.0, 0.04092, 0.05613, 0.07819, 1.0, 0.04092, 0.05613, 0.07819, 1.0, 0.04092, 0.05613, 0.07819, 1.0, 0.04092, 0.05613, 0.07819, 1.0, 0.04092, 0.05613, 0.07819, 1.0, 0.04092, 0.05613, 0.07819, 1.0, 0.04092, 0.05613, 0.07819, 1.0, 0.04092, 0.05613, 0.07819, 1.0, 0.04092, 0.05613, 0.07819, 1.0, 0.04092, 0.05613, 0.07819, 1.0, 0.04092, 0.05613, 0.07819, 1.0, 0.04092, 0.05613, 0.07819, 1.0, 0.04092, 0.05613, 0.07819, 1.0, 0.04092, 0.05613, 0.07819, 1.0, 0.04092, 0.05613, 0.07819, 1.0, 0.04092, 0.05613, 0.07819, 1.0, 0.04092, 0.05613, 0.07819, 1.0, 0.008023, 0.01229, 0.02029, 1.0, 0.008023, 0.01229, 0.02029, 1.0, 0.008023, 0.01229, 0.02029, 1.0, 0.008023, 0.01229, 0.02029, 1.0, 0.008023, 0.01229, 0.02029, 1.0, 0.008023, 0.01229, 0.02029, 1.0, 0.008023, 0.01229, 0.02029, 1.0, 0.008023, 0.01229, 0.02029, 1.0, 0.008023, 0.01229, 0.02029, 1.0, 0.008023, 0.01229, 0.02029, 1.0, 0.008023, 0.01229, 0.02029, 1.0, 0.008023, 0.01229, 0.02029, 1.0, 0.008023, 0.01229, 0.02029, 1.0, 0.008023, 0.01229, 0.02029, 1.0, 0.008023, 0.01229, 0.02029, 1.0, 0.008023, 0.01229, 0.02029, 1.0, 0.008023, 0.01229, 0.02029, 1.0, 0.008023, 0.01229, 0.02029, 1.0, 0.008023, 0.01229, 0.02029, 1.0, 0.008023, 0.01229, 0.02029, 1.0, 0.008023, 0.01229, 0.02029, 1.0, 0.008023, 0.01229, 0.02029, 1.0, 0.008023, 0.01229, 0.02029, 1.0, 0.008023, 0.01229, 0.02029, 1.0, 1.0, 0.04817, 0.03071, 1.0, 1.0, 0.04817, 0.03071, 1.0, 1.0, 0.04817, 0.03071, 1.0, 1.0, 0.04817, 0.03071, 1.0, 1.0, 0.04817, 0.03071, 1.0, 1.0, 0.04817, 0.03071, 1.0, 1.0, 0.04817, 0.03071, 1.0, 1.0, 0.04817, 0.03071, 1.0, 1.0, 0.04817, 0.03071, 1.0, 1.0, 0.04817, 0.03071, 1.0, 1.0, 0.04817, 0.03071, 1.0, 1.0, 0.04817, 0.03071, 1.0, 1.0, 0.04817, 0.03071, 1.0, 1.0, 0.04817, 0.03071, 1.0, 1.0, 0.04817, 0.03071, 1.0, 1.0, 0.04817, 0.03071, 1.0, 1.0, 0.04817, 0.03071, 1.0, 1.0, 0.04817, 0.03071, 1.0, 1.0, 0.04817, 0.03071, 1.0, 1.0, 0.04817, 0.03071, 1.0, 1.0, 0.04817, 0.03071, 1.0, 1.0, 0.04817, 0.03071, 1.0, 1.0, 0.04817, 0.03071, 1.0, 1.0, 0.04817, 0.03071, 1.0, 1.0, 0.04817, 0.03071, 1.0, 1.0, 0.04817, 0.03071, 1.0, 1.0, 0.04817, 0.03071, 1.0, 1.0, 0.04817, 0.03071, 1.0, 1.0, 0.04817, 0.03071, 1.0, 1.0, 0.04817, 0.03071, 1.0, 1.0, 0.04817, 0.03071, 1.0, 1.0, 0.04817, 0.03071, 1.0, 1.0, 0.04817, 0.03071, 1.0, 1.0, 0.04817, 0.03071, 1.0, 1.0, 0.04817, 0.03071, 1.0, 1.0, 0.04817, 0.03071, 1.0, 1.0, 0.04817, 0.03071, 1.0, 1.0, 0.04817, 0.03071, 1.0, 1.0, 0.04817, 0.03071, 1.0, 1.0, 0.04817, 0.03071, 1.0, 1.0, 0.04817, 0.03071, 1.0, 1.0, 0.04817, 0.03071, 1.0, 1.0, 0.04817, 0.03071, 1.0, 1.0, 0.04817, 0.03071, 1.0, 1.0, 0.04817, 0.03071, 1.0, 1.0, 0.04817, 0.03071, 1.0, 1.0, 0.04817, 0.03071, 1.0, 1.0, 0.04817, 0.03071, 1.0, 1.0, 0.04817, 0.03071, 1.0, 1.0, 0.04817, 0.03071, 1.0, 1.0, 0.04817, 0.03071, 1.0, 1.0, 0.04817, 0.03071, 1.0, 1.0, 0.04817, 0.03071, 1.0, 1.0, 0.04817, 0.03071, 1.0, 1.0, 0.04817, 0.03071, 1.0, 1.0, 0.04817, 0.03071, 1.0, 1.0, 0.04817, 0.03071, 1.0, 1.0, 0.04817, 0.03071, 1.0, 1.0, 0.04817, 0.03071, 1.0, 1.0, 0.04817, 0.03071, 1.0, 1.0, 0.04817, 0.03071, 1.0, 1.0, 0.04817, 0.03071, 1.0, 1.0, 0.04817, 0.03071, 1.0, 1.0, 0.04817, 0.03071, 1.0, 1.0, 0.04817, 0.03071, 1.0, 1.0, 0.04817, 0.03071, 1.0, 1.0, 0.04817, 0.03071, 1.0, 1.0, 0.04817, 0.03071, 1.0, 1.0, 0.04817, 0.03071, 1.0, 1.0, 0.04817, 0.03071, 1.0, 1.0, 0.04817, 0.03071, 1.0, 1.0, 0.04817, 0.03071, 1.0, 1.0, 0.04817, 0.03071, 1.0, 1.0, 0.04817, 0.03071, 1.0, 1.0, 0.04817, 0.03071, 1.0, 1.0, 0.04817, 0.03071, 1.0, 1.0, 0.04817, 0.03071, 1.0, 1.0, 0.04817, 0.03071, 1.0, 1.0, 0.04817, 0.03071, 1.0, 1.0, 0.04817, 0.03071, 1.0, 1.0, 0.04817, 0.03071, 1.0, 1.0, 0.04817, 0.03071, 1.0, 1.0, 0.04817, 0.03071, 1.0, 1.0, 0.04817, 0.03071, 1.0, 1.0, 0.04817, 0.03071, 1.0, 1.0, 0.04817, 0.03071, 1.0, 1.0, 0.04817, 0.03071, 1.0, 1.0, 0.04817, 0.03071, 1.0, 1.0, 0.04817, 0.03071, 1.0, 1.0, 0.04817, 0.03071, 1.0, 1.0, 0.04817, 0.03071, 1.0, 1.0, 0.04817, 0.03071, 1.0, 1.0, 0.04817, 0.03071, 1.0, 1.0, 0.04817, 0.03071, 1.0, 1.0, 0.04817, 0.03071, 1.0, 1.0, 0.04817, 0.03071, 1.0, 0.0999, 0.1329, 0.1779, 1.0, 0.0999, 0.1329, 0.1779, 1.0, 0.0999, 0.1329, 0.1779, 1.0, 0.0999, 0.1329, 0.1779, 1.0, 0.0999, 0.1329, 0.1779, 1.0, 0.0999, 0.1329, 0.1779, 1.0, 0.0999, 0.1329, 0.1779, 1.0, 0.0999, 0.1329, 0.1779, 1.0, 0.0999, 0.1329, 0.1779, 1.0, 0.0999, 0.1329, 0.1779, 1.0, 0.0999, 0.1329, 0.1779, 1.0, 0.0999, 0.1329, 0.1779, 1.0, 0.0999, 0.1329, 0.1779, 1.0, 0.0999, 0.1329, 0.1779, 1.0, 0.0999, 0.1329, 0.1779, 1.0, 0.0999, 0.1329, 0.1779, 1.0, 0.0999, 0.1329, 0.1779, 1.0, 0.0999, 0.1329, 0.1779, 1.0, 0.0999, 0.1329, 0.1779, 1.0, 0.0999, 0.1329, 0.1779, 1.0, 0.0999, 0.1329, 0.1779, 1.0, 0.0999, 0.1329, 0.1779, 1.0, 0.0999, 0.1329, 0.1779, 1.0, 0.0999, 0.1329, 0.1779, 1.0, 0.0999, 0.1329, 0.1779, 1.0, 0.0999, 0.1329, 0.1779, 1.0, 0.0999, 0.1329, 0.1779, 1.0, 0.0999, 0.1329, 0.1779, 1.0, 0.0999, 0.1329, 0.1779, 1.0, 0.0999, 0.1329, 0.1779, 1.0, 1.0, 0.04817, 0.03071, 1.0, 1.0, 0.04817, 0.03071, 1.0, 1.0, 0.04817, 0.03071, 1.0, 1.0, 0.04817, 0.03071, 1.0, 1.0, 0.04817, 0.03071, 1.0, 1.0, 0.04817, 0.03071, 1.0, 1.0, 0.04817, 0.03071, 1.0, 1.0, 0.04817, 0.03071, 1.0, 1.0, 0.04817, 0.03071, 1.0, 1.0, 0.04817, 0.03071, 1.0, 1.0, 0.04817, 0.03071, 1.0, 1.0, 0.04817, 0.03071, 1.0, 1.0, 0.04817, 0.03071, 1.0, 1.0, 0.04817, 0.03071, 1.0, 1.0, 0.04817, 0.03071, 1.0, 1.0, 0.04817, 0.03071, 1.0, 1.0, 0.04817, 0.03071, 1.0, 1.0, 0.04817, 0.03071, 1.0, 1.0, 0.04817, 0.03071, 1.0, 1.0, 0.04817, 0.03071, 1.0, 1.0, 0.04817, 0.03071, 1.0, 1.0, 0.04817, 0.03071, 1.0, 1.0, 0.04817, 0.03071, 1.0, 1.0, 0.04817, 0.03071, 1.0, 0.008023, 0.01229, 0.02029, 1.0, 0.008023, 0.01229, 0.02029, 1.0, 0.008023, 0.01229, 0.02029, 1.0, 0.008023, 0.01229, 0.02029, 1.0, 0.008023, 0.01229, 0.02029, 1.0, 0.008023, 0.01229, 0.02029, 1.0, 0.008023, 0.01229, 0.02029, 1.0, 0.008023, 0.01229, 0.02029, 1.0, 0.008023, 0.01229, 0.02029, 1.0, 0.008023, 0.01229, 0.02029, 1.0, 0.008023, 0.01229, 0.02029, 1.0, 0.008023, 0.01229, 0.02029, 1.0, 0.008023, 0.01229, 0.02029, 1.0, 0.008023, 0.01229, 0.02029, 1.0, 0.008023, 0.01229, 0.02029, 1.0, 0.008023, 0.01229, 0.02029, 1.0, 0.008023, 0.01229, 0.02029, 1.0, 0.008023, 0.01229, 0.02029, 1.0, 0.008023, 0.01229, 0.02029, 1.0, 0.008023, 0.01229, 0.02029, 1.0, 0.008023, 0.01229, 0.02029, 1.0, 0.008023, 0.01229, 0.02029, 1.0, 0.008023, 0.01229, 0.02029, 1.0, 0.008023, 0.01229, 0.02029, 1.0, 0.008023, 0.01229, 0.02029, 1.0, 0.008023, 0.01229, 0.02029, 1.0, 0.008023, 0.01229, 0.02029, 1.0, 0.008023, 0.01229, 0.02029, 1.0, 0.008023, 0.01229, 0.02029, 1.0, 0.008023, 0.01229, 0.02029, 1.0, 0.008023, 0.01229, 0.02029, 1.0, 0.008023, 0.01229, 0.02029, 1.0, 0.008023, 0.01229, 0.02029, 1.0, 0.008023, 0.01229, 0.02029, 1.0, 0.008023, 0.01229, 0.02029, 1.0, 0.008023, 0.01229, 0.02029, 1.0, 0.008023, 0.01229, 0.02029, 1.0, 0.008023, 0.01229, 0.02029, 1.0, 0.008023, 0.01229, 0.02029, 1.0, 0.008023, 0.01229, 0.02029, 1.0, 0.008023, 0.01229, 0.02029, 1.0, 0.008023, 0.01229, 0.02029, 1.0, 0.008023, 0.01229, 0.02029, 1.0, 0.008023, 0.01229, 0.02029, 1.0, 0.008023, 0.01229, 0.02029, 1.0, 0.008023, 0.01229, 0.02029, 1.0, 0.008023, 0.01229, 0.02029, 1.0, 0.008023, 0.01229, 0.02029, 1.0, 1.0, 0.04817, 0.03071, 1.0, 1.0, 0.04817, 0.03071, 1.0, 1.0, 0.04817, 0.03071, 1.0, 1.0, 0.04817, 0.03071, 1.0, 1.0, 0.04817, 0.03071, 1.0, 1.0, 0.04817, 0.03071, 1.0, 1.0, 0.04817, 0.03071, 1.0, 1.0, 0.04817, 0.03071, 1.0, 1.0, 0.04817, 0.03071, 1.0, 1.0, 0.04817, 0.03071, 1.0, 1.0, 0.04817, 0.03071, 1.0, 1.0, 0.04817, 0.03071, 1.0, 1.0, 0.04817, 0.03071, 1.0, 1.0, 0.04817, 0.03071, 1.0, 1.0, 0.04817, 0.03071, 1.0, 1.0, 0.04817, 0.03071, 1.0, 1.0, 0.04817, 0.03071, 1.0, 1.0, 0.04817, 0.03071, 1.0, 1.0, 0.04817, 0.03071, 1.0, 1.0, 0.04817, 0.03071, 1.0, 1.0, 0.04817, 0.03071, 1.0, 1.0, 0.04817, 0.03071, 1.0, 1.0, 0.04817, 0.03071, 1.0, 1.0, 0.04817, 0.03071, 1.0, 1.0, 0.04817, 0.03071, 1.0, 1.0, 0.04817, 0.03071, 1.0, 1.0, 0.04817, 0.03071, 1.0, 1.0, 0.04817, 0.03071, 1.0, 1.0, 0.04817, 0.03071, 1.0, 1.0, 0.04817, 0.03071, 1.0, 1.0, 0.04817, 0.03071, 1.0, 1.0, 0.04817, 0.03071, 1.0, 1.0, 0.04817, 0.03071, 1.0, 1.0, 0.04817, 0.03071, 1.0, 1.0, 0.04817, 0.03071, 1.0, 1.0, 0.04817, 0.03071, 1.0, 1.0, 0.04817, 0.03071, 1.0, 1.0, 0.04817, 0.03071, 1.0, 1.0, 0.04817, 0.03071, 1.0, 1.0, 0.04817, 0.03071, 1.0, 1.0, 0.04817, 0.03071, 1.0, 1.0, 0.04817, 0.03071, 1.0, 1.0, 0.04817, 0.03071, 1.0, 1.0, 0.04817, 0.03071, 1.0, 1.0, 0.04817, 0.03071, 1.0, 1.0, 0.04817, 0.03071, 1.0, 1.0, 0.04817, 0.03071, 1.0, 1.0, 0.04817, 0.03071, 1.0, 0.008023, 0.01229, 0.02029, 1.0, 0.008023, 0.01229, 0.02029, 1.0, 0.008023, 0.01229, 0.02029, 1.0, 0.008023, 0.01229, 0.02029, 1.0, 0.008023, 0.01229, 0.02029, 1.0, 0.008023, 0.01229, 0.02029, 1.0, 0.008023, 0.01229, 0.02029, 1.0, 0.008023, 0.01229, 0.02029, 1.0, 0.008023, 0.01229, 0.02029, 1.0, 0.008023, 0.01229, 0.02029, 1.0, 0.008023, 0.01229, 0.02029, 1.0, 0.008023, 0.01229, 0.02029, 1.0, 0.008023, 0.01229, 0.02029, 1.0, 0.008023, 0.01229, 0.02029, 1.0, 0.008023, 0.01229, 0.02029, 1.0, 0.008023, 0.01229, 0.02029, 1.0, 0.008023, 0.01229, 0.02029, 1.0, 0.008023, 0.01229, 0.02029, 1.0, 0.008023, 0.01229, 0.02029, 1.0, 0.008023, 0.01229, 0.02029, 1.0, 0.008023, 0.01229, 0.02029, 1.0, 0.008023, 0.01229, 0.02029, 1.0, 0.008023, 0.01229, 0.02029, 1.0, 0.008023, 0.01229, 0.02029, 1.0, 0.0999, 0.1329, 0.1779, 1.0, 0.0999, 0.1329, 0.1779, 1.0, 0.0999, 0.1329, 0.1779, 1.0, 0.0999, 0.1329, 0.1779, 1.0, 0.0999, 0.1329, 0.1779, 1.0, 0.0999, 0.1329, 0.1779, 1.0, 0.0999, 0.1329, 0.1779, 1.0, 0.0999, 0.1329, 0.1779, 1.0, 0.0999, 0.1329, 0.1779, 1.0, 0.0999, 0.1329, 0.1779, 1.0, 0.0999, 0.1329, 0.1779, 1.0, 0.0999, 0.1329, 0.1779, 1.0, 0.0999, 0.1329, 0.1779, 1.0, 0.0999, 0.1329, 0.1779, 1.0, 0.0999, 0.1329, 0.1779, 1.0, 0.0999, 0.1329, 0.1779, 1.0, 0.0999, 0.1329, 0.1779, 1.0, 0.0999, 0.1329, 0.1779, 1.0, 0.0999, 0.1329, 0.1779, 1.0, 0.0999, 0.1329, 0.1779, 1.0, 0.0999, 0.1329, 0.1779, 1.0, 0.0999, 0.1329, 0.1779, 1.0, 0.0999, 0.1329, 0.1779, 1.0, 0.0999, 0.1329, 0.1779, 1.0, 0.0999, 0.1329, 0.1779, 1.0, 0.0999, 0.1329, 0.1779, 1.0, 0.0999, 0.1329, 0.1779, 1.0, 0.0999, 0.1329, 0.1779, 1.0, 0.0999, 0.1329, 0.1779, 1.0, 0.0999, 0.1329, 0.1779, 1.0, 1.0, 0.04817, 0.03071, 1.0, 1.0, 0.04817, 0.03071, 1.0, 1.0, 0.04817, 0.03071, 1.0, 1.0, 0.04817, 0.03071, 1.0, 1.0, 0.04817, 0.03071, 1.0, 1.0, 0.04817, 0.03071, 1.0, 1.0, 0.04817, 0.03071, 1.0, 1.0, 0.04817, 0.03071, 1.0, 1.0, 0.04817, 0.03071, 1.0, 1.0, 0.04817, 0.03071, 1.0, 1.0, 0.04817, 0.03071, 1.0, 1.0, 0.04817, 0.03071, 1.0, 1.0, 0.04817, 0.03071, 1.0, 1.0, 0.04817, 0.03071, 1.0, 1.0, 0.04817, 0.03071, 1.0, 1.0, 0.04817, 0.03071, 1.0, 1.0, 0.04817, 0.03071, 1.0, 1.0, 0.04817, 0.03071, 1.0, 1.0, 0.04817, 0.03071, 1.0, 1.0, 0.04817, 0.03071, 1.0, 1.0, 0.04817, 0.03071, 1.0, 1.0, 0.04817, 0.03071, 1.0, 1.0, 0.04817, 0.03071, 1.0, 1.0, 0.04817, 0.03071, 1.0, 0.008023, 0.01229, 0.02029, 1.0, 0.008023, 0.01229, 0.02029, 1.0, 0.008023, 0.01229, 0.02029, 1.0, 0.008023, 0.01229, 0.02029, 1.0, 0.008023, 0.01229, 0.02029, 1.0, 0.008023, 0.01229, 0.02029, 1.0, 0.008023, 0.01229, 0.02029, 1.0, 0.008023, 0.01229, 0.02029, 1.0, 0.008023, 0.01229, 0.02029, 1.0, 0.008023, 0.01229, 0.02029, 1.0, 0.008023, 0.01229, 0.02029, 1.0, 0.008023, 0.01229, 0.02029, 1.0, 0.008023, 0.01229, 0.02029, 1.0, 0.008023, 0.01229, 0.02029, 1.0, 0.008023, 0.01229, 0.02029, 1.0, 0.008023, 0.01229, 0.02029, 1.0, 0.008023, 0.01229, 0.02029, 1.0, 0.008023, 0.01229, 0.02029, 1.0, 0.008023, 0.01229, 0.02029, 1.0, 0.008023, 0.01229, 0.02029, 1.0, 0.008023, 0.01229, 0.02029, 1.0, 0.008023, 0.01229, 0.02029, 1.0, 0.008023, 0.01229, 0.02029, 1.0, 0.008023, 0.01229, 0.02029, 1.0, 0.008023, 0.01229, 0.02029, 1.0, 0.008023, 0.01229, 0.02029, 1.0, 0.008023, 0.01229, 0.02029, 1.0, 0.008023, 0.01229, 0.02029, 1.0, 0.008023, 0.01229, 0.02029, 1.0, 0.008023, 0.01229, 0.02029, 1.0, 0.008023, 0.01229, 0.02029, 1.0, 0.008023, 0.01229, 0.02029, 1.0, 0.008023, 0.01229, 0.02029, 1.0, 0.008023, 0.01229, 0.02029, 1.0, 0.008023, 0.01229, 0.02029, 1.0, 0.008023, 0.01229, 0.02029, 1.0, 0.008023, 0.01229, 0.02029, 1.0, 0.008023, 0.01229, 0.02029, 1.0, 0.008023, 0.01229, 0.02029, 1.0, 0.008023, 0.01229, 0.02029, 1.0, 0.008023, 0.01229, 0.02029, 1.0, 0.008023, 0.01229, 0.02029, 1.0, 0.008023, 0.01229, 0.02029, 1.0, 0.008023, 0.01229, 0.02029, 1.0, 0.008023, 0.01229, 0.02029, 1.0, 0.008023, 0.01229, 0.02029, 1.0, 0.008023, 0.01229, 0.02029, 1.0, 0.008023, 0.01229, 0.02029, 1.0, 1.0, 0.04817, 0.03071, 1.0, 1.0, 0.04817, 0.03071, 1.0, 1.0, 0.04817, 0.03071, 1.0, 1.0, 0.04817, 0.03071, 1.0, 1.0, 0.04817, 0.03071, 1.0, 1.0, 0.04817, 0.03071, 1.0, 1.0, 0.04817, 0.03071, 1.0, 1.0, 0.04817, 0.03071, 1.0, 1.0, 0.04817, 0.03071, 1.0, 1.0, 0.04817, 0.03071, 1.0, 1.0, 0.04817, 0.03071, 1.0, 1.0, 0.04817, 0.03071, 1.0, 1.0, 0.04817, 0.03071, 1.0, 1.0, 0.04817, 0.03071, 1.0, 1.0, 0.04817, 0.03071, 1.0, 1.0, 0.04817, 0.03071, 1.0, 1.0, 0.04817, 0.03071, 1.0, 1.0, 0.04817, 0.03071, 1.0, 1.0, 0.04817, 0.03071, 1.0, 1.0, 0.04817, 0.03071, 1.0, 1.0, 0.04817, 0.03071, 1.0, 1.0, 0.04817, 0.03071, 1.0, 1.0, 0.04817, 0.03071, 1.0, 1.0, 0.04817, 0.03071, 1.0, 1.0, 0.04817, 0.03071, 1.0, 1.0, 0.04817, 0.03071, 1.0, 1.0, 0.04817, 0.03071, 1.0, 1.0, 0.04817, 0.03071, 1.0, 1.0, 0.04817, 0.03071, 1.0, 1.0, 0.04817, 0.03071, 1.0, 1.0, 0.04817, 0.03071, 1.0, 1.0, 0.04817, 0.03071, 1.0, 1.0, 0.04817, 0.03071, 1.0, 1.0, 0.04817, 0.03071, 1.0, 1.0, 0.04817, 0.03071, 1.0, 1.0, 0.04817, 0.03071, 1.0, 1.0, 0.04817, 0.03071, 1.0, 1.0, 0.04817, 0.03071, 1.0, 1.0, 0.04817, 0.03071, 1.0, 1.0, 0.04817, 0.03071, 1.0, 1.0, 0.04817, 0.03071, 1.0, 1.0, 0.04817, 0.03071, 1.0, 1.0, 0.04817, 0.03071, 1.0, 1.0, 0.04817, 0.03071, 1.0, 1.0, 0.04817, 0.03071, 1.0, 1.0, 0.04817, 0.03071, 1.0, 1.0, 0.04817, 0.03071, 1.0, 1.0, 0.04817, 0.03071, 1.0, 0.008023, 0.01229, 0.02029, 1.0, 0.008023, 0.01229, 0.02029, 1.0, 0.008023, 0.01229, 0.02029, 1.0, 0.008023, 0.01229, 0.02029, 1.0, 0.008023, 0.01229, 0.02029, 1.0, 0.008023, 0.01229, 0.02029, 1.0, 0.008023, 0.01229, 0.02029, 1.0, 0.008023, 0.01229, 0.02029, 1.0, 0.008023, 0.01229, 0.02029, 1.0, 0.008023, 0.01229, 0.02029, 1.0, 0.008023, 0.01229, 0.02029, 1.0, 0.008023, 0.01229, 0.02029, 1.0, 0.008023, 0.01229, 0.02029, 1.0, 0.008023, 0.01229, 0.02029, 1.0, 0.008023, 0.01229, 0.02029, 1.0, 0.008023, 0.01229, 0.02029, 1.0, 0.008023, 0.01229, 0.02029, 1.0, 0.008023, 0.01229, 0.02029, 1.0, 0.008023, 0.01229, 0.02029, 1.0, 0.008023, 0.01229, 0.02029, 1.0, 0.008023, 0.01229, 0.02029, 1.0, 0.008023, 0.01229, 0.02029, 1.0, 0.008023, 0.01229, 0.02029, 1.0, 0.008023, 0.01229, 0.02029, 1.0, 0.008023, 0.01229, 0.02029, 1.0, 0.008023, 0.01229, 0.02029, 1.0, 0.008023, 0.01229, 0.02029, 1.0, 0.008023, 0.01229, 0.02029, 1.0, 0.008023, 0.01229, 0.02029, 1.0, 0.008023, 0.01229, 0.02029, 1.0, 0.008023, 0.01229, 0.02029, 1.0, 0.008023, 0.01229, 0.02029, 1.0, 0.008023, 0.01229, 0.02029, 1.0, 0.008023, 0.01229, 0.02029, 1.0, 0.008023, 0.01229, 0.02029, 1.0, 0.008023, 0.01229, 0.02029, 1.0, 0.008023, 0.01229, 0.02029, 1.0, 0.008023, 0.01229, 0.02029, 1.0, 0.008023, 0.01229, 0.02029, 1.0, 0.008023, 0.01229, 0.02029, 1.0, 0.008023, 0.01229, 0.02029, 1.0, 0.008023, 0.01229, 0.02029, 1.0, 0.008023, 0.01229, 0.02029, 1.0, 0.008023, 0.01229, 0.02029, 1.0, 0.008023, 0.01229, 0.02029, 1.0, 0.008023, 0.01229, 0.02029, 1.0, 0.008023, 0.01229, 0.02029, 1.0, 0.008023, 0.01229, 0.02029, 1.0, 0.008023, 0.01229, 0.02029, 1.0, 0.008023, 0.01229, 0.02029, 1.0, 0.008023, 0.01229, 0.02029, 1.0, 0.008023, 0.01229, 0.02029, 1.0, 0.008023, 0.01229, 0.02029, 1.0, 0.008023, 0.01229, 0.02029, 1.0, 0.008023, 0.01229, 0.02029, 1.0, 0.008023, 0.01229, 0.02029, 1.0, 0.008023, 0.01229, 0.02029, 1.0, 0.008023, 0.01229, 0.02029, 1.0, 0.008023, 0.01229, 0.02029, 1.0, 0.008023, 0.01229, 0.02029, 1.0, 0.008023, 0.01229, 0.02029, 1.0, 0.008023, 0.01229, 0.02029, 1.0, 0.008023, 0.01229, 0.02029, 1.0, 0.008023, 0.01229, 0.02029, 1.0, 0.008023, 0.01229, 0.02029, 1.0, 0.008023, 0.01229, 0.02029, 1.0, 0.008023, 0.01229, 0.02029, 1.0, 0.008023, 0.01229, 0.02029, 1.0, 0.008023, 0.01229, 0.02029, 1.0, 0.008023, 0.01229, 0.02029, 1.0, 0.008023, 0.01229, 0.02029, 1.0, 0.008023, 0.01229, 0.02029, 1.0, 0.008023, 0.01229, 0.02029, 1.0, 0.008023, 0.01229, 0.02029, 1.0, 0.008023, 0.01229, 0.02029, 1.0, 0.008023, 0.01229, 0.02029, 1.0, 0.008023, 0.01229, 0.02029, 1.0, 0.008023, 0.01229, 0.02029, 1.0, 0.008023, 0.01229, 0.02029, 1.0, 0.008023, 0.01229, 0.02029, 1.0, 0.008023, 0.01229, 0.02029, 1.0, 0.008023, 0.01229, 0.02029, 1.0, 0.008023, 0.01229, 0.02029, 1.0, 0.008023, 0.01229, 0.02029, 1.0, 1.0, 0.04817, 0.03071, 1.0, 1.0, 0.04817, 0.03071, 1.0, 1.0, 0.04817, 0.03071, 1.0, 1.0, 0.04817, 0.03071, 1.0, 1.0, 0.04817, 0.03071, 1.0, 1.0, 0.04817, 0.03071, 1.0, 1.0, 0.04817, 0.03071, 1.0, 1.0, 0.04817, 0.03071, 1.0, 1.0, 0.04817, 0.03071, 1.0, 1.0, 0.04817, 0.03071, 1.0, 1.0, 0.04817, 0.03071, 1.0, 1.0, 0.04817, 0.03071, 1.0, 1.0, 0.04817, 0.03071, 1.0, 1.0, 0.04817, 0.03071, 1.0, 1.0, 0.04817, 0.03071, 1.0, 1.0, 0.04817, 0.03071, 1.0, 1.0, 0.04817, 0.03071, 1.0, 1.0, 0.04817, 0.03071, 1.0, 1.0, 0.04817, 0.03071, 1.0, 1.0, 0.04817, 0.03071, 1.0, 1.0, 0.04817, 0.03071, 1.0, 1.0, 0.04817, 0.03071, 1.0, 1.0, 0.04817, 0.03071, 1.0, 1.0, 0.04817, 0.03071, 1.0, 1.0, 0.04817, 0.03071, 1.0, 1.0, 0.04817, 0.03071, 1.0, 1.0, 0.04817, 0.03071, 1.0, 1.0, 0.04817, 0.03071, 1.0, 1.0, 0.04817, 0.03071, 1.0, 1.0, 0.04817, 0.03071, 1.0, 1.0, 0.04817, 0.03071, 1.0, 1.0, 0.04817, 0.03071, 1.0, 1.0, 0.04817, 0.03071, 1.0, 1.0, 0.04817, 0.03071, 1.0, 1.0, 0.04817, 0.03071, 1.0, 1.0, 0.04817, 0.03071, 1.0, 1.0, 0.04817, 0.03071, 1.0, 1.0, 0.04817, 0.03071, 1.0, 1.0, 0.04817, 0.03071, 1.0, 1.0, 0.04817, 0.03071, 1.0, 1.0, 0.04817, 0.03071, 1.0, 1.0, 0.04817, 0.03071, 1.0, 1.0, 0.04817, 0.03071, 1.0, 1.0, 0.04817, 0.03071, 1.0, 1.0, 0.04817, 0.03071, 1.0, 1.0, 0.04817, 0.03071, 1.0, 1.0, 0.04817, 0.03071, 1.0, 1.0, 0.04817, 0.03071, 1.0, 1.0, 0.04817, 0.03071, 1.0, 1.0, 0.04817, 0.03071, 1.0, 1.0, 0.04817, 0.03071, 1.0, 1.0, 0.04817, 0.03071, 1.0, 1.0, 0.04817, 0.03071, 1.0, 1.0, 0.04817, 0.03071, 1.0, 1.0, 0.04817, 0.03071, 1.0, 1.0, 0.04817, 0.03071, 1.0, 1.0, 0.04817, 0.03071, 1.0, 1.0, 0.04817, 0.03071, 1.0, 1.0, 0.04817, 0.03071, 1.0, 1.0, 0.04817, 0.03071, 1.0, 1.0, 0.04817, 0.03071, 1.0, 1.0, 0.04817, 0.03071, 1.0, 1.0, 0.04817, 0.03071, 1.0, 1.0, 0.04817, 0.03071, 1.0, 1.0, 0.04817, 0.03071, 1.0, 1.0, 0.04817, 0.03071, 1.0, 1.0, 0.04817, 0.03071, 1.0, 1.0, 0.04817, 0.03071, 1.0, 1.0, 0.04817, 0.03071, 1.0, 1.0, 0.04817, 0.03071, 1.0, 1.0, 0.04817, 0.03071, 1.0, 1.0, 0.04817, 0.03071, 1.0, 1.0, 0.04817, 0.03071, 1.0, 1.0, 0.04817, 0.03071, 1.0, 1.0, 0.04817, 0.03071, 1.0, 1.0, 0.04817, 0.03071, 1.0, 1.0, 0.04817, 0.03071, 1.0, 1.0, 0.04817, 0.03071, 1.0, 1.0, 0.04817, 0.03071, 1.0, 1.0, 0.04817, 0.03071, 1.0, 1.0, 0.04817, 0.03071, 1.0, 1.0, 0.04817, 0.03071, 1.0, 1.0, 0.04817, 0.03071, 1.0, 1.0, 0.04817, 0.03071, 1.0, 1.0, 0.04817, 0.03071, 1.0, 1.0, 0.04817, 0.03071, 1.0, 1.0, 0.04817, 0.03071, 1.0, 1.0, 0.04817, 0.03071, 1.0, 1.0, 0.04817, 0.03071, 1.0, 1.0, 0.04817, 0.03071, 1.0, 1.0, 0.04817, 0.03071, 1.0, 1.0, 0.04817, 0.03071, 1.0, 1.0, 0.04817, 0.03071, 1.0, 1.0, 0.04817, 0.03071, 1.0, 1.0, 0.04817, 0.03071, 1.0, 1.0, 0.04817, 0.03071, 1.0, 1.0, 0.04817, 0.03071, 1.0, 1.0, 0.04817, 0.03071, 1.0, 1.0, 0.04817, 0.03071, 1.0, 1.0, 0.04817, 0.03071, 1.0, 1.0, 0.04817, 0.03071, 1.0, 1.0, 0.04817, 0.03071, 1.0, 1.0, 0.04817, 0.03071, 1.0, 1.0, 0.04817, 0.03071, 1.0, 1.0, 0.04817, 0.03071, 1.0, 1.0, 0.04817, 0.03071, 1.0, 1.0, 0.04817, 0.03071, 1.0, 1.0, 0.04817, 0.03071, 1.0, 1.0, 0.04817, 0.03071, 1.0, 1.0, 0.04817, 0.03071, 1.0, 1.0, 0.04817, 0.03071, 1.0, 1.0, 0.04817, 0.03071, 1.0, 1.0, 0.04817, 0.03071, 1.0, 1.0, 0.04817, 0.03071, 1.0, 1.0, 0.04817, 0.03071, 1.0, 1.0, 0.04817, 0.03071, 1.0, 1.0, 0.04817, 0.03071, 1.0, 1.0, 0.04817, 0.03071, 1.0, 1.0, 0.04817, 0.03071, 1.0, 1.0, 0.04817, 0.03071, 1.0])
me_core.materials.append(mat_paint)
me_core.materials.append(mat_signal_ff3e31)
me_core.update()

# ---- objects
ob_spy_drone = bpy.data.objects.new('Spy drone', me_core)

# ---- transforms, parenting, visibility, modifiers, constraints
ob_spy_drone.location = (0.0, 0.0, 0.0)

# ---- collection membership
col_collection.objects.link(ob_spy_drone)

# ---- scene / render settings (as saved in the file)
scene.frame_start = 1; scene.frame_end = 250; scene.frame_set(1)
scene.render.engine = 'BLENDER_EEVEE_NEXT'
scene.render.bake_bias = 0.0
scene.render.bake_samples = 0
scene.cycles.sampling_pattern = 'TABULATED_SOBOL'
scene.eevee.use_volume_custom_range = False
bpy.context.view_layer.update()

# ---- added for rendering (the .blend has no active camera and no usable light): camera, sun
cam_auto = bpy.data.cameras.new('AutoCamera')
cam_auto.lens = 50.0
cam_auto.sensor_width = 36.0
cam_auto.clip_end = 1000.0
ob_auto_camera = bpy.data.objects.new('AutoCamera', cam_auto)
scene.collection.objects.link(ob_auto_camera)
ob_auto_camera.location = (3.98745, -4.89356, 3.30996)
ob_auto_camera.rotation_euler = (1.09748, -7.21219e-08, 0.694738)
scene.camera = ob_auto_camera
light_auto_sun = bpy.data.lights.new('AutoSun', 'SUN')
light_auto_sun.energy = 3.0
light_auto_sun.angle = 0.0523599
ob_auto_sun = bpy.data.objects.new('AutoSun', light_auto_sun)
scene.collection.objects.link(ob_auto_sun)
ob_auto_sun.rotation_euler = (0.872665, 0.174533, 0.523599)
bpy.context.view_layer.update()
